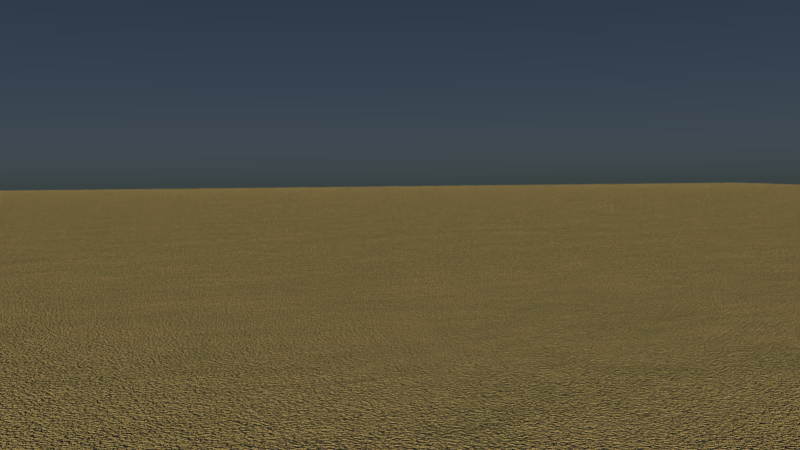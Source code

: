 # Source: sand.blend  (saved by Blender 2.71.0; exported with 4.5.12 LTS)
import bpy
from mathutils import Matrix  # noqa: F401  (used for matrix-valued properties, if any)

bpy.ops.wm.read_factory_settings(use_empty=True)
scene = bpy.context.scene
scene.name = 'Scene'

# ---- collections
col_collection_1 = bpy.data.collections.new('Collection 1'); scene.collection.children.link(col_collection_1)

# ---- materials (node trees are filled in below, after node groups)
mat_sand2 = bpy.data.materials.new('sand2')
mat_sand2.alpha_threshold = 0.0
mat_sand2.roughness = 0.5
mat_sand2.line_color = (0.0, 0.0, 0.0, 1.0)

# ---- material node trees
mat_sand2.use_nodes = True; mat_sand2.node_tree.nodes.clear()
_N = mat_sand2.node_tree.nodes; _L = mat_sand2.node_tree.links
n0 = _N.new('NodeFrame'); n0.name = 'SandBump'; n0.location = (-421, 916)
n0.label = 'SandBump'
n0.width = 1294
n1 = _N.new('NodeFrame'); n1.name = 'Sand Color'; n1.location = (-418, 1434)
n1.label = 'Sand Color'
n1.width = 625
n2 = _N.new('NodeFrame'); n2.name = 'BigWaves'; n2.location = (-431, -49)
n2.label = 'BigWaves'
n2.width = 1291
n3 = _N.new('NodeFrame'); n3.name = 'Granularity'; n3.location = (914, 243)
n3.label = 'Granularity'
n3.width = 682
n4 = _N.new('NodeFrame'); n4.name = 'TotBump'; n4.location = (1684, 963)
n4.label = 'TotBump'
n4.width = 356
n5 = _N.new('ShaderNodeTexCoord'); n5.name = 'Texture Coordinate'; n5.location = (-1385, 547)
n6 = _N.new('NodeReroute'); n6.name = 'Reroute'; n6.location = (-290, 1408)
n6.width = 16
n6.socket_idname = 'NodeSocketFloat'
n6.inputs[0].default_value = 0.0
n7 = _N.new('ShaderNodeTexWave'); n7.name = 'Wave Texture.001'; n7.location = (42, -30)
n7.bands_direction = 'DIAGONAL'
n7.rings_direction = 'SPHERICAL'
n7.inputs[1].default_value = 3.0
n7.inputs[2].default_value = 12.5
n7.inputs[3].default_value = 10.0
n7.inputs[6].default_value = 1.571
n8 = _N.new('ShaderNodeTexNoise'); n8.name = 'Noise Texture.002'; n8.location = (39, -285)
n8.inputs[3].default_value = 10.0
n8.inputs[8].default_value = 0.25
n9 = _N.new('ShaderNodeHueSaturation'); n9.name = 'Hue Saturation Value.001'; n9.location = (268, -688)
n9.inputs[2].default_value = 0.1
n10 = _N.new('ShaderNodeHueSaturation'); n10.name = 'Hue Saturation Value'; n10.location = (221, -255)
n10.inputs[2].default_value = 10.0
n11 = _N.new('ShaderNodeMix'); n11.name = 'Mix'; n11.location = (548, -162)
n11.data_type = 'RGBA'
n12 = _N.new('ShaderNodeMix'); n12.name = 'Mix.001'; n12.location = (742, -320)
n12.data_type = 'RGBA'
n13 = _N.new('ShaderNodeHueSaturation'); n13.name = 'Hue Saturation Value.002'; n13.location = (933, -295)
n13.inputs[2].default_value = 0.35
n14 = _N.new('ShaderNodeTexWave'); n14.name = 'Wave Texture'; n14.location = (30, -690)
n14.bands_direction = 'DIAGONAL'
n14.rings_direction = 'SPHERICAL'
n14.inputs[1].default_value = 25.0
n14.inputs[2].default_value = 7.5
n14.inputs[4].default_value = 5.0
n14.inputs[6].default_value = 1.571
n15 = _N.new('ShaderNodeTexNoise'); n15.name = 'Noise Texture'; n15.location = (30, -30)
n15.inputs[3].default_value = 5.0
n16 = _N.new('ShaderNodeBsdfDiffuse'); n16.name = 'Diffuse BSDF'; n16.location = (137, -207)
n16.inputs[0].default_value = (0.8, 0.659, 0.504, 1.0)
n17 = _N.new('ShaderNodeBsdfDiffuse'); n17.name = 'Diffuse BSDF.001'; n17.location = (142, -340)
n17.inputs[0].default_value = (0.521, 0.513, 0.335, 1.0)
n18 = _N.new('ShaderNodeMixShader'); n18.name = 'Mix Shader'; n18.location = (455, -150)
n19 = _N.new('ShaderNodeTexWave'); n19.name = 'Wave Texture.002'; n19.location = (507, -41)
n19.bands_direction = 'DIAGONAL'
n19.rings_direction = 'SPHERICAL'
n19.inputs[2].default_value = 12.5
n19.inputs[3].default_value = 10.0
n19.inputs[6].default_value = 1.571
n20 = _N.new('ShaderNodeValue'); n20.name = 'Value'; n20.location = (30, -186)
n20.outputs[0].default_value = 1.0
n21 = _N.new('ShaderNodeMath'); n21.name = 'Math'; n21.location = (211, -30)
n21.operation = 'MULTIPLY'
n22 = _N.new('ShaderNodeMath'); n22.name = 'Math.001'; n22.location = (210, -198)
n22.operation = 'MULTIPLY'
n22.inputs[0].default_value = 1.0
n23 = _N.new('ShaderNodeTexWave'); n23.name = 'Wave Texture.003'; n23.location = (524, -336)
n23.bands_direction = 'DIAGONAL'
n23.rings_direction = 'SPHERICAL'
n23.inputs[2].default_value = 5.0
n23.inputs[3].default_value = 5.0
n23.inputs[6].default_value = 1.571
n24 = _N.new('ShaderNodeBrightContrast'); n24.name = 'Bright/Contrast.002'; n24.location = (816, -80)
n24.inputs[2].default_value = -0.8
n25 = _N.new('ShaderNodeBrightContrast'); n25.name = 'Bright/Contrast.003'; n25.location = (818, -347)
n25.inputs[2].default_value = -0.8
n26 = _N.new('ShaderNodeMix'); n26.name = 'Mix.003'; n26.location = (1121, -183)
n26.data_type = 'RGBA'
n26.blend_type = 'DIVIDE'
n26.inputs[0].default_value = 1.0
n27 = _N.new('ShaderNodeTexNoise'); n27.name = 'Noise Texture.001'; n27.location = (41, -483)
n27.inputs[3].default_value = 10.0
n28 = _N.new('ShaderNodeBrightContrast'); n28.name = 'Bright/Contrast'; n28.location = (307, -481)
n28.inputs[1].default_value = -0.25
n28.inputs[2].default_value = 1.0
n29 = _N.new('ShaderNodeMix'); n29.name = 'Mix.002'; n29.location = (1124, -288)
n29.data_type = 'RGBA'
n29.blend_type = 'MULTIPLY'
n29.inputs[0].default_value = 0.3
n30 = _N.new('ShaderNodeMapping'); n30.name = 'Mapping'; n30.location = (-1079, 604)
n31 = _N.new('ShaderNodeTexNoise'); n31.name = 'Noise Texture.003'; n31.location = (30, -37)
n31.inputs[2].default_value = 200.0
n31.inputs[3].default_value = 1.0
n32 = _N.new('ShaderNodeBrightContrast'); n32.name = 'Bright/Contrast.001'; n32.location = (296, -34)
n32.inputs[2].default_value = 0.2
n33 = _N.new('ShaderNodeMix'); n33.name = 'Mix.004'; n33.location = (1181, 775)
n33.data_type = 'RGBA'
n33.blend_type = 'MULTIPLY'
n33.inputs[0].default_value = 0.3
n34 = _N.new('ShaderNodeMix'); n34.name = 'Mix.006'; n34.location = (1497, 830)
n34.data_type = 'RGBA'
n34.blend_type = 'MULTIPLY'
n34.inputs[0].default_value = 0.9
n35 = _N.new('ShaderNodeMix'); n35.name = 'Mix.005'; n35.location = (512, -30)
n35.data_type = 'RGBA'
n35.blend_type = 'MULTIPLY'
n35.inputs[0].default_value = 0.05
n36 = _N.new('ShaderNodeRGBToBW'); n36.name = 'RGB to BW'; n36.location = (30, -153)
n37 = _N.new('ShaderNodeMath'); n37.name = 'Math.002'; n37.location = (186, -30)
n37.operation = 'MULTIPLY'
n37.inputs[1].default_value = 1.5
n38 = _N.new('ShaderNodeOutputMaterial'); n38.name = 'Material Output'; n38.location = (2181, 1146)
n39 = _N.new('ShaderNodeDisplacement'); n39.name = 'Displacement'; n39.location = (0, 0)
n39.inputs[1].default_value = 0.0
n39.inputs[2].default_value = 0.1
n7.parent = n0
n8.parent = n0
n9.parent = n0
n10.parent = n0
n11.parent = n0
n12.parent = n0
n13.parent = n0
n14.parent = n0
n15.parent = n1
n16.parent = n1
n17.parent = n1
n18.parent = n1
n19.parent = n2
n20.parent = n2
n21.parent = n2
n22.parent = n2
n23.parent = n2
n24.parent = n2
n25.parent = n2
n26.parent = n2
n27.parent = n0
n28.parent = n0
n29.parent = n0
n31.parent = n3
n32.parent = n3
n35.parent = n3
n36.parent = n4
n37.parent = n4
_L.new(n16.outputs[0], n18.inputs[1])
_L.new(n18.outputs[0], n38.inputs[0])
_L.new(n17.outputs[0], n18.inputs[2])
_L.new(n30.outputs[0], n15.inputs[0])
_L.new(n15.outputs[0], n18.inputs[0])
_L.new(n5.outputs[3], n30.inputs[0])
_L.new(n30.outputs[0], n14.inputs[0])
_L.new(n30.outputs[0], n7.inputs[0])
_L.new(n30.outputs[0], n8.inputs[0])
_L.new(n30.outputs[0], n27.inputs[0])
_L.new(n11.outputs[2], n12.inputs[6])
_L.new(n14.outputs[0], n9.inputs[4])
_L.new(n8.outputs[1], n10.inputs[4])
_L.new(n12.outputs[2], n13.inputs[4])
_L.new(n29.outputs[2], n33.inputs[6])
_L.new(n9.outputs[0], n12.inputs[7])
_L.new(n13.outputs[0], n29.inputs[6])
_L.new(n10.outputs[0], n11.inputs[7])
_L.new(n27.outputs[1], n28.inputs[0])
_L.new(n28.outputs[0], n12.inputs[0])
_L.new(n30.outputs[0], n19.inputs[0])
_L.new(n30.outputs[0], n23.inputs[0])
_L.new(n19.outputs[0], n24.inputs[0])
_L.new(n20.outputs[0], n21.inputs[1])
_L.new(n20.outputs[0], n22.inputs[1])
_L.new(n21.outputs[0], n19.inputs[1])
_L.new(n22.outputs[0], n23.inputs[1])
_L.new(n23.outputs[0], n25.inputs[0])
_L.new(n24.outputs[0], n26.inputs[6])
_L.new(n25.outputs[0], n26.inputs[7])
_L.new(n7.outputs[0], n11.inputs[6])
_L.new(n33.outputs[2], n34.inputs[6])
_L.new(n26.outputs[2], n33.inputs[7])
_L.new(n31.outputs[1], n32.inputs[0])
_L.new(n30.outputs[0], n31.inputs[0])
_L.new(n32.outputs[0], n35.inputs[6])
_L.new(n34.outputs[2], n36.inputs[0])
_L.new(n35.outputs[2], n34.inputs[7])
_L.new(n36.outputs[0], n37.inputs[0])
_L.new(n37.outputs[0], n39.inputs[0])
_L.new(n39.outputs[0], n38.inputs[2])
n38.is_active_output = True

# ---- world
world_world = bpy.data.worlds.new('World'); scene.world = world_world
world_world.use_nodes = True; world_world.node_tree.nodes.clear()
_N = world_world.node_tree.nodes; _L = world_world.node_tree.links
n0 = _N.new('ShaderNodeOutputWorld'); n0.name = 'World Output'; n0.location = (300, 300)
n1 = _N.new('ShaderNodeTexSky'); n1.name = 'Sky Texture'; n1.location = (-362, 459)
n1.sky_type = 'HOSEK_WILKIE'
n1.sun_elevation = 1.571
n2 = _N.new('ShaderNodeBackground'); n2.name = 'Background'; n2.location = (-42, 435)
n2.inputs[1].default_value = 0.3
_L.new(n2.outputs[0], n0.inputs[0])
_L.new(n1.outputs[0], n2.inputs[0])
n0.is_active_output = True
world_world.color = (0.05088, 0.05088, 0.05088)
world_world.use_sun_shadow = False
world_world.sun_shadow_jitter_overblur = 0.0
world_world.cycles.sampling_method = 'MANUAL'
world_world.cycles.sample_map_resolution = 256

# ---- cameras
cam_camera = bpy.data.cameras.new('Camera')
cam_camera.clip_end = 100.0
cam_camera.lens = 35.0
cam_camera.sensor_width = 32.0
cam_camera.sensor_height = 18.0
cam_camera.ortho_scale = 7.314
cam_camera.dof.focus_distance = 0.0

# ---- lights
light_lamp = bpy.data.lights.new('Lamp', 'SUN')
light_lamp.color = (1.0, 0.782, 0.31)
light_lamp.transmission_factor = 0.0
light_lamp.cutoff_distance = 30.0
light_lamp.angle = 0.1993
light_lamp.energy = 2.0
light_lamp.shadow_buffer_clip_start = 1.001
light_lamp.shadow_soft_size = 0.1
light_lamp.shadow_cascade_max_distance = 1000.0
light_lamp.cycles.use_multiple_importance_sampling = False

# ---- meshes
me_plane = bpy.data.meshes.new('Plane')
me_plane.from_pydata([(-8.0, -8.0, 0.0), (8.0, -8.0, 0.0), (-8.0, 8.0, 0.0), (8.0, 8.0, 0.0), (-8.0, 0.0, 0.0), (0.0, -8.0, 0.0), (8.0, 0.0, 0.0), (0.0, 8.0, 0.0), (0.0, 0.0, 0.0), (-8.0, -4.0, 0.0), (4.0, -8.0, 0.0), (8.0, 4.0, 0.0), (-4.0, 8.0, 0.0), (-8.0, 4.0, 0.0), (-4.0, -8.0, 0.0), (8.0, -4.0, 0.0), (4.0, 8.0, 0.0), (0.0, 4.0, 0.0), (0.0, -4.0, 0.0), (-4.0, 0.0, 0.0), (4.0, 0.0, 0.0), (4.0, 4.0, 0.0), (-4.0, 4.0, 0.0), (-4.0, -4.0, 0.0), (4.0, -4.0, 0.0), (-8.0, -6.0, 0.0), (6.0, -8.0, 0.0), (8.0, 6.0, 0.0), (-6.0, 8.0, 0.0), (-8.0, 6.0, 0.0), (-6.0, -8.0, 0.0), (8.0, -6.0, 0.0), (6.0, 8.0, 0.0), (0.0, 6.0, 0.0), (0.0, -6.0, 0.0), (-6.0, 0.0, 0.0), (2.0, 0.0, 0.0), (-8.0, -2.0, 0.0), (2.0, -8.0, 0.0), (8.0, 2.0, 0.0), (-2.0, 8.0, 0.0), (-8.0, 2.0, 0.0), (-2.0, -8.0, 0.0), (8.0, -2.0, 0.0), (2.0, 8.0, 0.0), (0.0, 2.0, 0.0), (0.0, -2.0, 0.0), (-2.0, 0.0, 0.0), (6.0, 0.0, 0.0), (4.0, 6.0, 0.0), (4.0, 2.0, 0.0), (2.0, 4.0, 0.0), (6.0, 4.0, 0.0), (-4.0, 6.0, 0.0), (-4.0, 2.0, 0.0), (-6.0, 4.0, 0.0), (-2.0, 4.0, 0.0), (-4.0, -2.0, 0.0), (-4.0, -6.0, 0.0), (-6.0, -4.0, 0.0), (-2.0, -4.0, 0.0), (4.0, -2.0, 0.0), (4.0, -6.0, 0.0), (2.0, -4.0, 0.0), (6.0, -4.0, 0.0), (6.0, 6.0, 0.0), (-2.0, 6.0, 0.0), (-2.0, -2.0, 0.0), (6.0, -2.0, 0.0), (2.0, 6.0, 0.0), (2.0, 2.0, 0.0), (6.0, 2.0, 0.0), (-6.0, 6.0, 0.0), (-6.0, 2.0, 0.0), (-2.0, 2.0, 0.0), (-6.0, -2.0, 0.0), (-6.0, -6.0, 0.0), (-2.0, -6.0, 0.0), (2.0, -2.0, 0.0), (2.0, -6.0, 0.0), (6.0, -6.0, 0.0), (-8.0, -7.0, 0.0), (7.0, -8.0, 0.0), (8.0, 7.0, 0.0), (-7.0, 8.0, 0.0), (-8.0, 7.0, 0.0), (-7.0, -8.0, 0.0), (8.0, -7.0, 0.0), (7.0, 8.0, 0.0), (0.0, 7.0, 0.0), (0.0, -7.0, 0.0), (-7.0, 0.0, 0.0), (1.0, 0.0, 0.0), (-8.0, -1.0, 0.0), (1.0, -8.0, 0.0), (8.0, 1.0, 0.0), (-1.0, 8.0, 0.0), (-8.0, 1.0, 0.0), (-1.0, -8.0, 0.0), (8.0, -1.0, 0.0), (1.0, 8.0, 0.0), (0.0, 1.0, 0.0), (0.0, -1.0, 0.0), (-1.0, 0.0, 0.0), (7.0, 0.0, 0.0), (4.0, 7.0, 0.0), (4.0, 1.0, 0.0), (1.0, 4.0, 0.0), (5.0, 4.0, 0.0), (-4.0, 7.0, 0.0), (-4.0, 1.0, 0.0), (-7.0, 4.0, 0.0), (-3.0, 4.0, 0.0), (-4.0, -1.0, 0.0), (-4.0, -7.0, 0.0), (-7.0, -4.0, 0.0), (-3.0, -4.0, 0.0), (4.0, -1.0, 0.0), (4.0, -7.0, 0.0), (1.0, -4.0, 0.0), (5.0, -4.0, 0.0), (-8.0, -5.0, 0.0), (5.0, -8.0, 0.0), (8.0, 5.0, 0.0), (-5.0, 8.0, 0.0), (-8.0, 5.0, 0.0), (-5.0, -8.0, 0.0), (8.0, -5.0, 0.0), (5.0, 8.0, 0.0), (0.0, 5.0, 0.0), (0.0, -5.0, 0.0), (-5.0, 0.0, 0.0), (3.0, 0.0, 0.0), (-8.0, -3.0, 0.0), (3.0, -8.0, 0.0), (8.0, 3.0, 0.0), (-3.0, 8.0, 0.0), (-8.0, 3.0, 0.0), (-3.0, -8.0, 0.0), (8.0, -3.0, 0.0), (3.0, 8.0, 0.0), (0.0, 3.0, 0.0), (0.0, -3.0, 0.0), (-3.0, 0.0, 0.0), (5.0, 0.0, 0.0), (4.0, 5.0, 0.0), (4.0, 3.0, 0.0), (3.0, 4.0, 0.0), (7.0, 4.0, 0.0), (-4.0, 5.0, 0.0), (-4.0, 3.0, 0.0), (-5.0, 4.0, 0.0), (-1.0, 4.0, 0.0), (-4.0, -3.0, 0.0), (-4.0, -5.0, 0.0), (-5.0, -4.0, 0.0), (-1.0, -4.0, 0.0), (4.0, -3.0, 0.0), (4.0, -5.0, 0.0), (3.0, -4.0, 0.0), (7.0, -4.0, 0.0), (6.0, 7.0, 0.0), (6.0, 5.0, 0.0), (5.0, 6.0, 0.0), (7.0, 6.0, 0.0), (-2.0, 7.0, 0.0), (-2.0, 5.0, 0.0), (-3.0, 6.0, 0.0), (-1.0, 6.0, 0.0), (-2.0, -1.0, 0.0), (-2.0, -3.0, 0.0), (-3.0, -2.0, 0.0), (-1.0, -2.0, 0.0), (6.0, -1.0, 0.0), (6.0, -3.0, 0.0), (5.0, -2.0, 0.0), (7.0, -2.0, 0.0), (2.0, 7.0, 0.0), (2.0, 5.0, 0.0), (1.0, 6.0, 0.0), (3.0, 6.0, 0.0), (2.0, 3.0, 0.0), (2.0, 1.0, 0.0), (1.0, 2.0, 0.0), (3.0, 2.0, 0.0), (6.0, 3.0, 0.0), (6.0, 1.0, 0.0), (5.0, 2.0, 0.0), (7.0, 2.0, 0.0), (-6.0, 7.0, 0.0), (-6.0, 5.0, 0.0), (-7.0, 6.0, 0.0), (-5.0, 6.0, 0.0), (-6.0, 3.0, 0.0), (-6.0, 1.0, 0.0), (-7.0, 2.0, 0.0), (-5.0, 2.0, 0.0), (-2.0, 3.0, 0.0), (-2.0, 1.0, 0.0), (-3.0, 2.0, 0.0), (-1.0, 2.0, 0.0), (-6.0, -1.0, 0.0), (-6.0, -3.0, 0.0), (-7.0, -2.0, 0.0), (-5.0, -2.0, 0.0), (-6.0, -5.0, 0.0), (-6.0, -7.0, 0.0), (-7.0, -6.0, 0.0), (-5.0, -6.0, 0.0), (-2.0, -5.0, 0.0), (-2.0, -7.0, 0.0), (-3.0, -6.0, 0.0), (-1.0, -6.0, 0.0), (2.0, -1.0, 0.0), (2.0, -3.0, 0.0), (1.0, -2.0, 0.0), (3.0, -2.0, 0.0), (2.0, -5.0, 0.0), (2.0, -7.0, 0.0), (1.0, -6.0, 0.0), (3.0, -6.0, 0.0), (6.0, -5.0, 0.0), (6.0, -7.0, 0.0), (5.0, -6.0, 0.0), (7.0, -6.0, 0.0), (7.0, 7.0, 0.0), (-1.0, 7.0, 0.0), (-1.0, -1.0, 0.0), (7.0, -1.0, 0.0), (3.0, 7.0, 0.0), (3.0, 3.0, 0.0), (7.0, 3.0, 0.0), (-5.0, 7.0, 0.0), (-5.0, 3.0, 0.0), (-1.0, 3.0, 0.0), (-5.0, -1.0, 0.0), (-5.0, -5.0, 0.0), (-1.0, -5.0, 0.0), (3.0, -1.0, 0.0), (3.0, -5.0, 0.0), (7.0, -5.0, 0.0), (5.0, 7.0, 0.0), (5.0, 5.0, 0.0), (7.0, 5.0, 0.0), (-3.0, 7.0, 0.0), (-3.0, 5.0, 0.0), (-1.0, 5.0, 0.0), (-3.0, -1.0, 0.0), (-3.0, -3.0, 0.0), (-1.0, -3.0, 0.0), (5.0, -1.0, 0.0), (5.0, -3.0, 0.0), (7.0, -3.0, 0.0), (1.0, 7.0, 0.0), (1.0, 5.0, 0.0), (3.0, 5.0, 0.0), (1.0, 3.0, 0.0), (1.0, 1.0, 0.0), (3.0, 1.0, 0.0), (5.0, 3.0, 0.0), (5.0, 1.0, 0.0), (7.0, 1.0, 0.0), (-7.0, 7.0, 0.0), (-7.0, 5.0, 0.0), (-5.0, 5.0, 0.0), (-7.0, 3.0, 0.0), (-7.0, 1.0, 0.0), (-5.0, 1.0, 0.0), (-3.0, 3.0, 0.0), (-3.0, 1.0, 0.0), (-1.0, 1.0, 0.0), (-7.0, -1.0, 0.0), (-7.0, -3.0, 0.0), (-5.0, -3.0, 0.0), (-7.0, -5.0, 0.0), (-7.0, -7.0, 0.0), (-5.0, -7.0, 0.0), (-3.0, -5.0, 0.0), (-3.0, -7.0, 0.0), (-1.0, -7.0, 0.0), (1.0, -1.0, 0.0), (1.0, -3.0, 0.0), (3.0, -3.0, 0.0), (1.0, -5.0, 0.0), (1.0, -7.0, 0.0), (3.0, -7.0, 0.0), (5.0, -5.0, 0.0), (5.0, -7.0, 0.0), (7.0, -7.0, 0.0)], [], [(225, 83, 3, 88), (226, 89, 7, 96), (227, 102, 8, 103), (228, 99, 6, 104), (229, 105, 16, 140), (230, 146, 21, 147), (231, 135, 11, 148), (232, 109, 12, 124), (233, 150, 22, 151), (234, 141, 17, 152), (235, 113, 19, 131), (236, 154, 23, 155), (237, 130, 18, 156), (238, 117, 20, 132), (239, 158, 24, 159), (240, 127, 15, 160), (241, 161, 32, 128), (242, 162, 65, 163), (243, 123, 27, 164), (244, 165, 40, 136), (245, 166, 66, 167), (246, 129, 33, 168), (247, 169, 47, 143), (248, 170, 67, 171), (249, 142, 46, 172), (250, 173, 48, 144), (251, 174, 68, 175), (252, 139, 43, 176), (253, 177, 44, 100), (254, 178, 69, 179), (255, 145, 49, 180), (256, 181, 51, 107), (257, 182, 70, 183), (258, 106, 50, 184), (259, 185, 52, 108), (260, 186, 71, 187), (261, 95, 39, 188), (262, 189, 28, 84), (263, 190, 72, 191), (264, 149, 53, 192), (265, 193, 55, 111), (266, 194, 73, 195), (267, 110, 54, 196), (268, 197, 56, 112), (269, 198, 74, 199), (270, 101, 45, 200), (271, 201, 35, 91), (272, 202, 75, 203), (273, 153, 57, 204), (274, 205, 59, 115), (275, 206, 76, 207), (276, 114, 58, 208), (277, 209, 60, 116), (278, 210, 77, 211), (279, 90, 34, 212), (280, 213, 36, 92), (281, 214, 78, 215), (282, 157, 61, 216), (283, 217, 63, 119), (284, 218, 79, 219), (285, 118, 62, 220), (286, 221, 64, 120), (287, 222, 80, 223), (288, 87, 31, 224), (161, 225, 88, 32), (65, 164, 225, 161), (164, 27, 83, 225), (165, 226, 96, 40), (66, 168, 226, 165), (168, 33, 89, 226), (169, 227, 103, 47), (67, 172, 227, 169), (172, 46, 102, 227), (173, 228, 104, 48), (68, 176, 228, 173), (176, 43, 99, 228), (177, 229, 140, 44), (69, 180, 229, 177), (180, 49, 105, 229), (181, 230, 147, 51), (70, 184, 230, 181), (184, 50, 146, 230), (185, 231, 148, 52), (71, 188, 231, 185), (188, 39, 135, 231), (189, 232, 124, 28), (72, 192, 232, 189), (192, 53, 109, 232), (193, 233, 151, 55), (73, 196, 233, 193), (196, 54, 150, 233), (197, 234, 152, 56), (74, 200, 234, 197), (200, 45, 141, 234), (201, 235, 131, 35), (75, 204, 235, 201), (204, 57, 113, 235), (205, 236, 155, 59), (76, 208, 236, 205), (208, 58, 154, 236), (209, 237, 156, 60), (77, 212, 237, 209), (212, 34, 130, 237), (213, 238, 132, 36), (78, 216, 238, 213), (216, 61, 117, 238), (217, 239, 159, 63), (79, 220, 239, 217), (220, 62, 158, 239), (221, 240, 160, 64), (80, 224, 240, 221), (224, 31, 127, 240), (105, 241, 128, 16), (49, 163, 241, 105), (163, 65, 161, 241), (145, 242, 163, 49), (21, 108, 242, 145), (108, 52, 162, 242), (162, 243, 164, 65), (52, 148, 243, 162), (148, 11, 123, 243), (109, 244, 136, 12), (53, 167, 244, 109), (167, 66, 165, 244), (149, 245, 167, 53), (22, 112, 245, 149), (112, 56, 166, 245), (166, 246, 168, 66), (56, 152, 246, 166), (152, 17, 129, 246), (113, 247, 143, 19), (57, 171, 247, 113), (171, 67, 169, 247), (153, 248, 171, 57), (23, 116, 248, 153), (116, 60, 170, 248), (170, 249, 172, 67), (60, 156, 249, 170), (156, 18, 142, 249), (117, 250, 144, 20), (61, 175, 250, 117), (175, 68, 173, 250), (157, 251, 175, 61), (24, 120, 251, 157), (120, 64, 174, 251), (174, 252, 176, 68), (64, 160, 252, 174), (160, 15, 139, 252), (89, 253, 100, 7), (33, 179, 253, 89), (179, 69, 177, 253), (129, 254, 179, 33), (17, 107, 254, 129), (107, 51, 178, 254), (178, 255, 180, 69), (51, 147, 255, 178), (147, 21, 145, 255), (141, 256, 107, 17), (45, 183, 256, 141), (183, 70, 181, 256), (101, 257, 183, 45), (8, 92, 257, 101), (92, 36, 182, 257), (182, 258, 184, 70), (36, 132, 258, 182), (132, 20, 106, 258), (146, 259, 108, 21), (50, 187, 259, 146), (187, 71, 185, 259), (106, 260, 187, 50), (20, 144, 260, 106), (144, 48, 186, 260), (186, 261, 188, 71), (48, 104, 261, 186), (104, 6, 95, 261), (85, 262, 84, 2), (29, 191, 262, 85), (191, 72, 189, 262), (125, 263, 191, 29), (13, 111, 263, 125), (111, 55, 190, 263), (190, 264, 192, 72), (55, 151, 264, 190), (151, 22, 149, 264), (137, 265, 111, 13), (41, 195, 265, 137), (195, 73, 193, 265), (97, 266, 195, 41), (4, 91, 266, 97), (91, 35, 194, 266), (194, 267, 196, 73), (35, 131, 267, 194), (131, 19, 110, 267), (150, 268, 112, 22), (54, 199, 268, 150), (199, 74, 197, 268), (110, 269, 199, 54), (19, 143, 269, 110), (143, 47, 198, 269), (198, 270, 200, 74), (47, 103, 270, 198), (103, 8, 101, 270), (93, 271, 91, 4), (37, 203, 271, 93), (203, 75, 201, 271), (133, 272, 203, 37), (9, 115, 272, 133), (115, 59, 202, 272), (202, 273, 204, 75), (59, 155, 273, 202), (155, 23, 153, 273), (121, 274, 115, 9), (25, 207, 274, 121), (207, 76, 205, 274), (81, 275, 207, 25), (0, 86, 275, 81), (86, 30, 206, 275), (206, 276, 208, 76), (30, 126, 276, 206), (126, 14, 114, 276), (154, 277, 116, 23), (58, 211, 277, 154), (211, 77, 209, 277), (114, 278, 211, 58), (14, 138, 278, 114), (138, 42, 210, 278), (210, 279, 212, 77), (42, 98, 279, 210), (98, 5, 90, 279), (102, 280, 92, 8), (46, 215, 280, 102), (215, 78, 213, 280), (142, 281, 215, 46), (18, 119, 281, 142), (119, 63, 214, 281), (214, 282, 216, 78), (63, 159, 282, 214), (159, 24, 157, 282), (130, 283, 119, 18), (34, 219, 283, 130), (219, 79, 217, 283), (90, 284, 219, 34), (5, 94, 284, 90), (94, 38, 218, 284), (218, 285, 220, 79), (38, 134, 285, 218), (134, 10, 118, 285), (158, 286, 120, 24), (62, 223, 286, 158), (223, 80, 221, 286), (118, 287, 223, 62), (10, 122, 287, 118), (122, 26, 222, 287), (222, 288, 224, 80), (26, 82, 288, 222), (82, 1, 87, 288)])
me_plane.polygons.foreach_set('use_smooth', [True] * 256)
_k = {(0, 81): 1.0, (1, 82): 1.0, (3, 83): 1.0, (2, 84): 1.0, (2, 85): 1.0, (0, 86): 1.0, (1, 87): 1.0, (3, 88): 1.0, (4, 93): 1.0, (5, 94): 1.0, (6, 95): 1.0, (7, 96): 1.0, (4, 97): 1.0, (5, 98): 1.0, (6, 99): 1.0, (7, 100): 1.0, (9, 121): 1.0, (10, 122): 1.0, (11, 123): 1.0, (12, 124): 1.0, (13, 125): 1.0, (14, 126): 1.0, (15, 127): 1.0, (16, 128): 1.0, (9, 133): 1.0, (10, 134): 1.0, (11, 135): 1.0, (12, 136): 1.0, (13, 137): 1.0, (14, 138): 1.0, (15, 139): 1.0, (16, 140): 1.0, (25, 81): 1.0, (26, 82): 1.0, (27, 83): 1.0, (28, 84): 1.0, (29, 85): 1.0, (30, 86): 1.0, (31, 87): 1.0, (32, 88): 1.0, (37, 93): 1.0, (38, 94): 1.0, (39, 95): 1.0, (40, 96): 1.0, (41, 97): 1.0, (42, 98): 1.0, (43, 99): 1.0, (44, 100): 1.0, (25, 121): 1.0, (26, 122): 1.0, (27, 123): 1.0, (28, 124): 1.0, (29, 125): 1.0, (30, 126): 1.0, (31, 127): 1.0, (32, 128): 1.0, (37, 133): 1.0, (38, 134): 1.0, (39, 135): 1.0, (40, 136): 1.0, (41, 137): 1.0, (42, 138): 1.0, (43, 139): 1.0, (44, 140): 1.0}
me_plane.attributes.new('crease_edge', 'FLOAT', 'EDGE').data.foreach_set('value', [_k.get((min(e.vertices), max(e.vertices)), 0.0) for e in me_plane.edges])
_uv = me_plane.uv_layers.new(name='UVMap')
_uv.uv.foreach_set('vector', [0.9373, 0.9373, 0.9998, 0.9373, 0.9998, 0.9998, 0.9373, 0.9998, 0.4376, 0.9373, 0.5, 0.9373, 0.5, 0.9998, 0.4376, 0.9998, 0.4375, 0.4375, 0.5, 0.4375, 0.5, 0.5, 0.4375, 0.5, 0.9374, 0.4375, 0.9999, 0.4375, 0.9998, 0.5, 0.9374, 0.5, 0.6874, 0.9373, 0.7499, 0.9373, 0.7499, 0.9998, 0.6874, 0.9998, 0.6874, 0.6874, 0.7499, 0.6874, 0.7499, 0.7499, 0.6874, 0.7499, 0.9373, 0.6874, 0.9998, 0.6874, 0.9998, 0.7499, 0.9373, 0.7499, 0.1877, 0.9374, 0.2501, 0.9374, 0.2502, 0.9998, 0.1877, 0.9998, 0.1876, 0.6875, 0.2501, 0.6874, 0.2501, 0.7499, 0.1876, 0.7499, 0.4375, 0.6874, 0.5, 0.6874, 0.5, 0.7499, 0.4375, 0.7499, 0.1876, 0.4375, 0.2501, 0.4375, 0.2501, 0.5, 0.1876, 0.5, 0.1876, 0.1876, 0.2501, 0.1876, 0.2501, 0.2501, 0.1876, 0.2501, 0.4375, 0.1876, 0.5, 0.1876, 0.5, 0.2501, 0.4375, 0.2501, 0.6874, 0.4375, 0.7499, 0.4375, 0.7499, 0.5, 0.6874, 0.5, 0.6874, 0.1876, 0.7499, 0.1876, 0.7499, 0.2501, 0.6874, 0.2501, 0.9374, 0.1876, 0.9999, 0.1876, 0.9999, 0.2501, 0.9374, 0.2501, 0.8124, 0.9373, 0.8749, 0.9373, 0.8749, 0.9998, 0.8124, 0.9998, 0.8124, 0.8124, 0.8749, 0.8124, 0.8749, 0.8748, 0.8124, 0.8748, 0.9373, 0.8124, 0.9998, 0.8124, 0.9998, 0.8749, 0.9373, 0.8749, 0.3126, 0.9373, 0.3751, 0.9373, 0.3751, 0.9998, 0.3126, 0.9998, 0.3126, 0.8124, 0.3751, 0.8124, 0.3751, 0.8749, 0.3126, 0.8749, 0.4375, 0.8124, 0.5, 0.8124, 0.5, 0.8749, 0.4376, 0.8749, 0.3126, 0.4375, 0.375, 0.4375, 0.375, 0.5, 0.3126, 0.5, 0.3125, 0.3125, 0.375, 0.3125, 0.375, 0.375, 0.3126, 0.375, 0.4375, 0.3125, 0.5, 0.3125, 0.5, 0.375, 0.4375, 0.375, 0.8124, 0.4375, 0.8749, 0.4375, 0.8749, 0.5, 0.8124, 0.5, 0.8124, 0.3125, 0.8749, 0.3125, 0.8749, 0.375, 0.8124, 0.375, 0.9374, 0.3125, 0.9999, 0.3126, 0.9999, 0.375, 0.9374, 0.375, 0.5625, 0.9373, 0.625, 0.9373, 0.625, 0.9998, 0.5625, 0.9998, 0.5625, 0.8124, 0.625, 0.8124, 0.625, 0.8748, 0.5625, 0.8748, 0.6874, 0.8124, 0.7499, 0.8124, 0.7499, 0.8748, 0.6874, 0.8748, 0.5625, 0.6874, 0.625, 0.6874, 0.625, 0.7499, 0.5625, 0.7499, 0.5625, 0.5625, 0.625, 0.5625, 0.625, 0.6249, 0.5625, 0.6249, 0.6874, 0.5625, 0.7499, 0.5625, 0.7499, 0.6249, 0.6874, 0.6249, 0.8124, 0.6874, 0.8749, 0.6874, 0.8749, 0.7499, 0.8124, 0.7499, 0.8124, 0.5625, 0.8749, 0.5625, 0.8749, 0.625, 0.8124, 0.6249, 0.9374, 0.5625, 0.9998, 0.5625, 0.9998, 0.625, 0.9374, 0.625, 0.06271, 0.9374, 0.1252, 0.9374, 0.1252, 0.9999, 0.06273, 0.9999, 0.06268, 0.8124, 0.1252, 0.8124, 0.1252, 0.8749, 0.06269, 0.8749, 0.1876, 0.8124, 0.2501, 0.8124, 0.2501, 0.8749, 0.1877, 0.8749, 0.06265, 0.6875, 0.1251, 0.6875, 0.1251, 0.7499, 0.06266, 0.75, 0.06263, 0.5625, 0.1251, 0.5625, 0.1251, 0.625, 0.06264, 0.625, 0.1876, 0.5625, 0.2501, 0.5625, 0.2501, 0.625, 0.1876, 0.625, 0.3126, 0.6874, 0.3751, 0.6874, 0.3751, 0.7499, 0.3126, 0.7499, 0.3126, 0.5625, 0.375, 0.5625, 0.3751, 0.625, 0.3126, 0.625, 0.4375, 0.5625, 0.5, 0.5625, 0.5, 0.6249, 0.4375, 0.625, 0.06262, 0.4375, 0.1251, 0.4375, 0.1251, 0.5, 0.06263, 0.5, 0.06261, 0.3126, 0.1251, 0.3126, 0.1251, 0.375, 0.06261, 0.3751, 0.1876, 0.3126, 0.2501, 0.3126, 0.2501, 0.375, 0.1876, 0.375, 0.0626, 0.1876, 0.1251, 0.1876, 0.1251, 0.2501, 0.0626, 0.2501, 0.06259, 0.06263, 0.1251, 0.06262, 0.1251, 0.1251, 0.06259, 0.1251, 0.1876, 0.06262, 0.25, 0.06261, 0.25, 0.1251, 0.1876, 0.1251, 0.3125, 0.1876, 0.375, 0.1876, 0.375, 0.2501, 0.3125, 0.2501, 0.3125, 0.06261, 0.375, 0.06261, 0.375, 0.1251, 0.3125, 0.1251, 0.4375, 0.0626, 0.5, 0.0626, 0.5, 0.1251, 0.4375, 0.1251, 0.5625, 0.4375, 0.625, 0.4375, 0.625, 0.5, 0.5625, 0.5, 0.5625, 0.3125, 0.625, 0.3125, 0.625, 0.375, 0.5625, 0.375, 0.6874, 0.3125, 0.7499, 0.3125, 0.7499, 0.375, 0.6874, 0.375, 0.5625, 0.1876, 0.625, 0.1876, 0.625, 0.2501, 0.5625, 0.2501, 0.5625, 0.0626, 0.625, 0.0626, 0.625, 0.1251, 0.5625, 0.1251, 0.6874, 0.06259, 0.7499, 0.06259, 0.7499, 0.1251, 0.6874, 0.1251, 0.8124, 0.1876, 0.8749, 0.1876, 0.8749, 0.2501, 0.8124, 0.2501, 0.8124, 0.06259, 0.8749, 0.06259, 0.8749, 0.1251, 0.8124, 0.1251, 0.9374, 0.06259, 0.9999, 0.06259, 0.9999, 0.1251, 0.9374, 0.1251, 0.8749, 0.9373, 0.9373, 0.9373, 0.9373, 0.9998, 0.8749, 0.9998, 0.8749, 0.8748, 0.9373, 0.8749, 0.9373, 0.9373, 0.8749, 0.9373, 0.9373, 0.8749, 0.9998, 0.8749, 0.9998, 0.9373, 0.9373, 0.9373, 0.3751, 0.9373, 0.4376, 0.9373, 0.4376, 0.9998, 0.3751, 0.9998, 0.3751, 0.8749, 0.4376, 0.8749, 0.4376, 0.9373, 0.3751, 0.9373, 0.4376, 0.8749, 0.5, 0.8749, 0.5, 0.9373, 0.4376, 0.9373, 0.375, 0.4375, 0.4375, 0.4375, 0.4375, 0.5, 0.375, 0.5, 0.375, 0.375, 0.4375, 0.375, 0.4375, 0.4375, 0.375, 0.4375, 0.4375, 0.375, 0.5, 0.375, 0.5, 0.4375, 0.4375, 0.4375, 0.8749, 0.4375, 0.9374, 0.4375, 0.9374, 0.5, 0.8749, 0.5, 0.8749, 0.375, 0.9374, 0.375, 0.9374, 0.4375, 0.8749, 0.4375, 0.9374, 0.375, 0.9999, 0.375, 0.9999, 0.4375, 0.9374, 0.4375, 0.625, 0.9373, 0.6874, 0.9373, 0.6874, 0.9998, 0.625, 0.9998, 0.625, 0.8748, 0.6874, 0.8748, 0.6874, 0.9373, 0.625, 0.9373, 0.6874, 0.8748, 0.7499, 0.8748, 0.7499, 0.9373, 0.6874, 0.9373, 0.625, 0.6874, 0.6874, 0.6874, 0.6874, 0.7499, 0.625, 0.7499, 0.625, 0.6249, 0.6874, 0.6249, 0.6874, 0.6874, 0.625, 0.6874, 0.6874, 0.6249, 0.7499, 0.6249, 0.7499, 0.6874, 0.6874, 0.6874, 0.8749, 0.6874, 0.9373, 0.6874, 0.9373, 0.7499, 0.8749, 0.7499, 0.8749, 0.625, 0.9374, 0.625, 0.9373, 0.6874, 0.8749, 0.6874, 0.9374, 0.625, 0.9998, 0.625, 0.9998, 0.6874, 0.9373, 0.6874, 0.1252, 0.9374, 0.1877, 0.9374, 0.1877, 0.9998, 0.1252, 0.9999, 0.1252, 0.8749, 0.1877, 0.8749, 0.1877, 0.9374, 0.1252, 0.9374, 0.1877, 0.8749, 0.2501, 0.8749, 0.2501, 0.9374, 0.1877, 0.9374, 0.1251, 0.6875, 0.1876, 0.6875, 0.1876, 0.7499, 0.1251, 0.7499, 0.1251, 0.625, 0.1876, 0.625, 0.1876, 0.6875, 0.1251, 0.6875, 0.1876, 0.625, 0.2501, 0.625, 0.2501, 0.6874, 0.1876, 0.6875, 0.3751, 0.6874, 0.4375, 0.6874, 0.4375, 0.7499, 0.3751, 0.7499, 0.3751, 0.625, 0.4375, 0.625, 0.4375, 0.6874, 0.3751, 0.6874, 0.4375, 0.625, 0.5, 0.6249, 0.5, 0.6874, 0.4375, 0.6874, 0.1251, 0.4375, 0.1876, 0.4375, 0.1876, 0.5, 0.1251, 0.5, 0.1251, 0.375, 0.1876, 0.375, 0.1876, 0.4375, 0.1251, 0.4375, 0.1876, 0.375, 0.2501, 0.375, 0.2501, 0.4375, 0.1876, 0.4375, 0.1251, 0.1876, 0.1876, 0.1876, 0.1876, 0.2501, 0.1251, 0.2501, 0.1251, 0.1251, 0.1876, 0.1251, 0.1876, 0.1876, 0.1251, 0.1876, 0.1876, 0.1251, 0.25, 0.1251, 0.2501, 0.1876, 0.1876, 0.1876, 0.375, 0.1876, 0.4375, 0.1876, 0.4375, 0.2501, 0.375, 0.2501, 0.375, 0.1251, 0.4375, 0.1251, 0.4375, 0.1876, 0.375, 0.1876, 0.4375, 0.1251, 0.5, 0.1251, 0.5, 0.1876, 0.4375, 0.1876, 0.625, 0.4375, 0.6874, 0.4375, 0.6874, 0.5, 0.625, 0.5, 0.625, 0.375, 0.6874, 0.375, 0.6874, 0.4375, 0.625, 0.4375, 0.6874, 0.375, 0.7499, 0.375, 0.7499, 0.4375, 0.6874, 0.4375, 0.625, 0.1876, 0.6874, 0.1876, 0.6874, 0.2501, 0.625, 0.2501, 0.625, 0.1251, 0.6874, 0.1251, 0.6874, 0.1876, 0.625, 0.1876, 0.6874, 0.1251, 0.7499, 0.1251, 0.7499, 0.1876, 0.6874, 0.1876, 0.8749, 0.1876, 0.9374, 0.1876, 0.9374, 0.2501, 0.8749, 0.2501, 0.8749, 0.1251, 0.9374, 0.1251, 0.9374, 0.1876, 0.8749, 0.1876, 0.9374, 0.1251, 0.9999, 0.1251, 0.9999, 0.1876, 0.9374, 0.1876, 0.7499, 0.9373, 0.8124, 0.9373, 0.8124, 0.9998, 0.7499, 0.9998, 0.7499, 0.8748, 0.8124, 0.8748, 0.8124, 0.9373, 0.7499, 0.9373, 0.8124, 0.8748, 0.8749, 0.8748, 0.8749, 0.9373, 0.8124, 0.9373, 0.7499, 0.8124, 0.8124, 0.8124, 0.8124, 0.8748, 0.7499, 0.8748, 0.7499, 0.7499, 0.8124, 0.7499, 0.8124, 0.8124, 0.7499, 0.8124, 0.8124, 0.7499, 0.8749, 0.7499, 0.8749, 0.8124, 0.8124, 0.8124, 0.8749, 0.8124, 0.9373, 0.8124, 0.9373, 0.8749, 0.8749, 0.8748, 0.8749, 0.7499, 0.9373, 0.7499, 0.9373, 0.8124, 0.8749, 0.8124, 0.9373, 0.7499, 0.9998, 0.7499, 0.9998, 0.8124, 0.9373, 0.8124, 0.2501, 0.9374, 0.3126, 0.9373, 0.3126, 0.9998, 0.2502, 0.9998, 0.2501, 0.8749, 0.3126, 0.8749, 0.3126, 0.9373, 0.2501, 0.9374, 0.3126, 0.8749, 0.3751, 0.8749, 0.3751, 0.9373, 0.3126, 0.9373, 0.2501, 0.8124, 0.3126, 0.8124, 0.3126, 0.8749, 0.2501, 0.8749, 0.2501, 0.7499, 0.3126, 0.7499, 0.3126, 0.8124, 0.2501, 0.8124, 0.3126, 0.7499, 0.3751, 0.7499, 0.3751, 0.8124, 0.3126, 0.8124, 0.3751, 0.8124, 0.4375, 0.8124, 0.4376, 0.8749, 0.3751, 0.8749, 0.3751, 0.7499, 0.4375, 0.7499, 0.4375, 0.8124, 0.3751, 0.8124, 0.4375, 0.7499, 0.5, 0.7499, 0.5, 0.8124, 0.4375, 0.8124, 0.2501, 0.4375, 0.3126, 0.4375, 0.3126, 0.5, 0.2501, 0.5, 0.2501, 0.375, 0.3126, 0.375, 0.3126, 0.4375, 0.2501, 0.4375, 0.3126, 0.375, 0.375, 0.375, 0.375, 0.4375, 0.3126, 0.4375, 0.2501, 0.3126, 0.3125, 0.3125, 0.3126, 0.375, 0.2501, 0.375, 0.2501, 0.2501, 0.3125, 0.2501, 0.3125, 0.3125, 0.2501, 0.3126, 0.3125, 0.2501, 0.375, 0.2501, 0.375, 0.3125, 0.3125, 0.3125, 0.375, 0.3125, 0.4375, 0.3125, 0.4375, 0.375, 0.375, 0.375, 0.375, 0.2501, 0.4375, 0.2501, 0.4375, 0.3125, 0.375, 0.3125, 0.4375, 0.2501, 0.5, 0.2501, 0.5, 0.3125, 0.4375, 0.3125, 0.7499, 0.4375, 0.8124, 0.4375, 0.8124, 0.5, 0.7499, 0.5, 0.7499, 0.375, 0.8124, 0.375, 0.8124, 0.4375, 0.7499, 0.4375, 0.8124, 0.375, 0.8749, 0.375, 0.8749, 0.4375, 0.8124, 0.4375, 0.7499, 0.3125, 0.8124, 0.3125, 0.8124, 0.375, 0.7499, 0.375, 0.7499, 0.2501, 0.8124, 0.2501, 0.8124, 0.3125, 0.7499, 0.3125, 0.8124, 0.2501, 0.8749, 0.2501, 0.8749, 0.3125, 0.8124, 0.3125, 0.8749, 0.3125, 0.9374, 0.3125, 0.9374, 0.375, 0.8749, 0.375, 0.8749, 0.2501, 0.9374, 0.2501, 0.9374, 0.3125, 0.8749, 0.3125, 0.9374, 0.2501, 0.9999, 0.2501, 0.9999, 0.3126, 0.9374, 0.3125, 0.5, 0.9373, 0.5625, 0.9373, 0.5625, 0.9998, 0.5, 0.9998, 0.5, 0.8749, 0.5625, 0.8748, 0.5625, 0.9373, 0.5, 0.9373, 0.5625, 0.8748, 0.625, 0.8748, 0.625, 0.9373, 0.5625, 0.9373, 0.5, 0.8124, 0.5625, 0.8124, 0.5625, 0.8748, 0.5, 0.8749, 0.5, 0.7499, 0.5625, 0.7499, 0.5625, 0.8124, 0.5, 0.8124, 0.5625, 0.7499, 0.625, 0.7499, 0.625, 0.8124, 0.5625, 0.8124, 0.625, 0.8124, 0.6874, 0.8124, 0.6874, 0.8748, 0.625, 0.8748, 0.625, 0.7499, 0.6874, 0.7499, 0.6874, 0.8124, 0.625, 0.8124, 0.6874, 0.7499, 0.7499, 0.7499, 0.7499, 0.8124, 0.6874, 0.8124, 0.5, 0.6874, 0.5625, 0.6874, 0.5625, 0.7499, 0.5, 0.7499, 0.5, 0.6249, 0.5625, 0.6249, 0.5625, 0.6874, 0.5, 0.6874, 0.5625, 0.6249, 0.625, 0.6249, 0.625, 0.6874, 0.5625, 0.6874, 0.5, 0.5625, 0.5625, 0.5625, 0.5625, 0.6249, 0.5, 0.6249, 0.5, 0.5, 0.5625, 0.5, 0.5625, 0.5625, 0.5, 0.5625, 0.5625, 0.5, 0.625, 0.5, 0.625, 0.5625, 0.5625, 0.5625, 0.625, 0.5625, 0.6874, 0.5625, 0.6874, 0.6249, 0.625, 0.6249, 0.625, 0.5, 0.6874, 0.5, 0.6874, 0.5625, 0.625, 0.5625, 0.6874, 0.5, 0.7499, 0.5, 0.7499, 0.5625, 0.6874, 0.5625, 0.7499, 0.6874, 0.8124, 0.6874, 0.8124, 0.7499, 0.7499, 0.7499, 0.7499, 0.6249, 0.8124, 0.6249, 0.8124, 0.6874, 0.7499, 0.6874, 0.8124, 0.6249, 0.8749, 0.625, 0.8749, 0.6874, 0.8124, 0.6874, 0.7499, 0.5625, 0.8124, 0.5625, 0.8124, 0.6249, 0.7499, 0.6249, 0.7499, 0.5, 0.8124, 0.5, 0.8124, 0.5625, 0.7499, 0.5625, 0.8124, 0.5, 0.8749, 0.5, 0.8749, 0.5625, 0.8124, 0.5625, 0.8749, 0.5625, 0.9374, 0.5625, 0.9374, 0.625, 0.8749, 0.625, 0.8749, 0.5, 0.9374, 0.5, 0.9374, 0.5625, 0.8749, 0.5625, 0.9374, 0.5, 0.9998, 0.5, 0.9998, 0.5625, 0.9374, 0.5625, 0.00023, 0.9374, 0.06271, 0.9374, 0.06273, 0.9999, 0.0002475, 0.9999, 0.0002119, 0.8749, 0.06269, 0.8749, 0.06271, 0.9374, 0.00023, 0.9374, 0.06269, 0.8749, 0.1252, 0.8749, 0.1252, 0.9374, 0.06271, 0.9374, 0.0001945, 0.8125, 0.06268, 0.8124, 0.06269, 0.8749, 0.0002119, 0.8749, 0.0001798, 0.75, 0.06266, 0.75, 0.06268, 0.8124, 0.0001945, 0.8125, 0.06266, 0.75, 0.1251, 0.7499, 0.1252, 0.8124, 0.06268, 0.8124, 0.1252, 0.8124, 0.1876, 0.8124, 0.1877, 0.8749, 0.1252, 0.8749, 0.1251, 0.7499, 0.1876, 0.7499, 0.1876, 0.8124, 0.1252, 0.8124, 0.1876, 0.7499, 0.2501, 0.7499, 0.2501, 0.8124, 0.1876, 0.8124, 0.0001673, 0.6875, 0.06265, 0.6875, 0.06266, 0.75, 0.0001798, 0.75, 0.0001571, 0.625, 0.06264, 0.625, 0.06265, 0.6875, 0.0001673, 0.6875, 0.06264, 0.625, 0.1251, 0.625, 0.1251, 0.6875, 0.06265, 0.6875, 0.0001484, 0.5625, 0.06263, 0.5625, 0.06264, 0.625, 0.0001571, 0.625, 0.000141, 0.5, 0.06263, 0.5, 0.06263, 0.5625, 0.0001484, 0.5625, 0.06263, 0.5, 0.1251, 0.5, 0.1251, 0.5625, 0.06263, 0.5625, 0.1251, 0.5625, 0.1876, 0.5625, 0.1876, 0.625, 0.1251, 0.625, 0.1251, 0.5, 0.1876, 0.5, 0.1876, 0.5625, 0.1251, 0.5625, 0.1876, 0.5, 0.2501, 0.5, 0.2501, 0.5625, 0.1876, 0.5625, 0.2501, 0.6874, 0.3126, 0.6874, 0.3126, 0.7499, 0.2501, 0.7499, 0.2501, 0.625, 0.3126, 0.625, 0.3126, 0.6874, 0.2501, 0.6874, 0.3126, 0.625, 0.3751, 0.625, 0.3751, 0.6874, 0.3126, 0.6874, 0.2501, 0.5625, 0.3126, 0.5625, 0.3126, 0.625, 0.2501, 0.625, 0.2501, 0.5, 0.3126, 0.5, 0.3126, 0.5625, 0.2501, 0.5625, 0.3126, 0.5, 0.375, 0.5, 0.375, 0.5625, 0.3126, 0.5625, 0.375, 0.5625, 0.4375, 0.5625, 0.4375, 0.625, 0.3751, 0.625, 0.375, 0.5, 0.4375, 0.5, 0.4375, 0.5625, 0.375, 0.5625, 0.4375, 0.5, 0.5, 0.5, 0.5, 0.5625, 0.4375, 0.5625, 0.0001345, 0.4375, 0.06262, 0.4375, 0.06263, 0.5, 0.000141, 0.5, 0.0001286, 0.3751, 0.06261, 0.3751, 0.06262, 0.4375, 0.0001345, 0.4375, 0.06261, 0.3751, 0.1251, 0.375, 0.1251, 0.4375, 0.06262, 0.4375, 0.0001231, 0.3126, 0.06261, 0.3126, 0.06261, 0.3751, 0.0001286, 0.3751, 0.000118, 0.2501, 0.0626, 0.2501, 0.06261, 0.3126, 0.0001231, 0.3126, 0.0626, 0.2501, 0.1251, 0.2501, 0.1251, 0.3126, 0.06261, 0.3126, 0.1251, 0.3126, 0.1876, 0.3126, 0.1876, 0.375, 0.1251, 0.375, 0.1251, 0.2501, 0.1876, 0.2501, 0.1876, 0.3126, 0.1251, 0.3126, 0.1876, 0.2501, 0.2501, 0.2501, 0.2501, 0.3126, 0.1876, 0.3126, 0.0001131, 0.1876, 0.0626, 0.1876, 0.0626, 0.2501, 0.000118, 0.2501, 0.0001087, 0.1251, 0.06259, 0.1251, 0.0626, 0.1876, 0.0001131, 0.1876, 0.06259, 0.1251, 0.1251, 0.1251, 0.1251, 0.1876, 0.0626, 0.1876, 0.0001044, 0.06263, 0.06259, 0.06263, 0.06259, 0.1251, 0.0001087, 0.1251, 9.998e-05, 0.000146, 0.06259, 0.0001416, 0.06259, 0.06263, 0.0001044, 0.06263, 0.06259, 0.0001416, 0.1251, 0.0001373, 0.1251, 0.06262, 0.06259, 0.06263, 0.1251, 0.06262, 0.1876, 0.06262, 0.1876, 0.1251, 0.1251, 0.1251, 0.1251, 0.0001373, 0.1876, 0.000133, 0.1876, 0.06262, 0.1251, 0.06262, 0.1876, 0.000133, 0.25, 0.0001293, 0.25, 0.06261, 0.1876, 0.06262, 0.2501, 0.1876, 0.3125, 0.1876, 0.3125, 0.2501, 0.2501, 0.2501, 0.25, 0.1251, 0.3125, 0.1251, 0.3125, 0.1876, 0.2501, 0.1876, 0.3125, 0.1251, 0.375, 0.1251, 0.375, 0.1876, 0.3125, 0.1876, 0.25, 0.06261, 0.3125, 0.06261, 0.3125, 0.1251, 0.25, 0.1251, 0.25, 0.0001293, 0.3125, 0.0001257, 0.3125, 0.06261, 0.25, 0.06261, 0.3125, 0.0001257, 0.375, 0.0001224, 0.375, 0.06261, 0.3125, 0.06261, 0.375, 0.06261, 0.4375, 0.0626, 0.4375, 0.1251, 0.375, 0.1251, 0.375, 0.0001224, 0.4375, 0.000119, 0.4375, 0.0626, 0.375, 0.06261, 0.4375, 0.000119, 0.5, 0.0001158, 0.5, 0.0626, 0.4375, 0.0626, 0.5, 0.4375, 0.5625, 0.4375, 0.5625, 0.5, 0.5, 0.5, 0.5, 0.375, 0.5625, 0.375, 0.5625, 0.4375, 0.5, 0.4375, 0.5625, 0.375, 0.625, 0.375, 0.625, 0.4375, 0.5625, 0.4375, 0.5, 0.3125, 0.5625, 0.3125, 0.5625, 0.375, 0.5, 0.375, 0.5, 0.2501, 0.5625, 0.2501, 0.5625, 0.3125, 0.5, 0.3125, 0.5625, 0.2501, 0.625, 0.2501, 0.625, 0.3125, 0.5625, 0.3125, 0.625, 0.3125, 0.6874, 0.3125, 0.6874, 0.375, 0.625, 0.375, 0.625, 0.2501, 0.6874, 0.2501, 0.6874, 0.3125, 0.625, 0.3125, 0.6874, 0.2501, 0.7499, 0.2501, 0.7499, 0.3125, 0.6874, 0.3125, 0.5, 0.1876, 0.5625, 0.1876, 0.5625, 0.2501, 0.5, 0.2501, 0.5, 0.1251, 0.5625, 0.1251, 0.5625, 0.1876, 0.5, 0.1876, 0.5625, 0.1251, 0.625, 0.1251, 0.625, 0.1876, 0.5625, 0.1876, 0.5, 0.0626, 0.5625, 0.0626, 0.5625, 0.1251, 0.5, 0.1251, 0.5, 0.0001158, 0.5625, 0.0001127, 0.5625, 0.0626, 0.5, 0.0626, 0.5625, 0.0001127, 0.625, 0.0001098, 0.625, 0.0626, 0.5625, 0.0626, 0.625, 0.0626, 0.6874, 0.06259, 0.6874, 0.1251, 0.625, 0.1251, 0.625, 0.0001098, 0.6874, 0.0001071, 0.6874, 0.06259, 0.625, 0.0626, 0.6874, 0.0001071, 0.7499, 0.0001046, 0.7499, 0.06259, 0.6874, 0.06259, 0.7499, 0.1876, 0.8124, 0.1876, 0.8124, 0.2501, 0.7499, 0.2501, 0.7499, 0.1251, 0.8124, 0.1251, 0.8124, 0.1876, 0.7499, 0.1876, 0.8124, 0.1251, 0.8749, 0.1251, 0.8749, 0.1876, 0.8124, 0.1876, 0.7499, 0.06259, 0.8124, 0.06259, 0.8124, 0.1251, 0.7499, 0.1251, 0.7499, 0.0001046, 0.8124, 0.0001025, 0.8124, 0.06259, 0.7499, 0.06259, 0.8124, 0.0001025, 0.8749, 0.0001008, 0.8749, 0.06259, 0.8124, 0.06259, 0.8749, 0.06259, 0.9374, 0.06259, 0.9374, 0.1251, 0.8749, 0.1251, 0.8749, 0.0001008, 0.9374, 9.998e-05, 0.9374, 0.06259, 0.8749, 0.06259, 0.9374, 9.998e-05, 0.9999, 9.998e-05, 0.9999, 0.06259, 0.9374, 0.06259])
me_plane.materials.append(mat_sand2)
me_plane.use_remesh_preserve_volume = False
me_plane.use_remesh_preserve_attributes = False
me_plane.use_mirror_vertex_groups = False
me_plane.update()

# ---- objects
ob_plane = bpy.data.objects.new('Plane', me_plane)
ob_lamp = bpy.data.objects.new('Lamp', light_lamp)
ob_camera = bpy.data.objects.new('Camera', cam_camera)

# ---- transforms, parenting, visibility, modifiers, constraints
ob_plane.location = (0.0, 0.0, 0.0)
ob_plane.lineart.crease_threshold = 0.0
_vg = ob_plane.vertex_groups.new(name='Verts')
_vg.add([0, 1, 2, 3, 4, 5, 6, 7, 8, 9, 10, 11, 12, 13, 14, 15, 16, 17, 18, 19, 20, 21, 22, 23, 24, 25, 26, 27, 28, 29, 30, 31, 32, 33, 34, 35, 36, 37, 38, 39, 40, 41, 42, 43, 44, 45, 46, 47, 48, 49, 50, 51, 52, 53, 54, 55, 56, 57, 58, 59, 60, 61, 62, 63, 64, 65, 66, 67, 68, 69, 70, 71, 72, 73, 74, 75, 76, 77, 78, 79, 80, 81, 82, 83, 84, 85, 86, 87, 88, 89, 90, 91, 92, 93, 94, 95, 96, 97, 98, 99, 100, 101, 102, 103, 104, 105, 106, 107, 108, 109, 110, 111, 112, 113, 114, 115, 116, 117, 118, 119, 120, 121, 122, 123, 124, 125, 126, 127, 128, 129, 130, 131, 132, 133, 134, 135, 136, 137, 138, 139, 140, 141, 142, 143, 144, 145, 146, 147, 148, 149, 150, 151, 152, 153, 154, 155, 156, 157, 158, 159, 160, 161, 162, 163, 164, 165, 166, 167, 168, 169, 170, 171, 172, 173, 174, 175, 176, 177, 178, 179, 180, 181, 182, 183, 184, 185, 186, 187, 188, 189, 190, 191, 192, 193, 194, 195, 196, 197, 198, 199, 200, 201, 202, 203, 204, 205, 206, 207, 208, 209, 210, 211, 212, 213, 214, 215, 216, 217, 218, 219, 220, 221, 222, 223, 224, 225, 226, 227, 228, 229, 230, 231, 232, 233, 234, 235, 236, 237, 238, 239, 240, 241, 242, 243, 244, 245, 246, 247, 248, 249, 250, 251, 252, 253, 254, 255, 256, 257, 258, 259, 260, 261, 262, 263, 264, 265, 266, 267, 268, 269, 270, 271, 272, 273, 274, 275, 276, 277, 278, 279, 280, 281, 282, 283, 284, 285, 286, 287, 288], 1.0, 'REPLACE')
_m = ob_plane.modifiers.new('Subsurf', 'SUBSURF')
_m.uv_smooth = 'PRESERVE_CORNERS'
_m.levels = 2
_m.render_levels = 5
_m.show_only_control_edges = False
_m = ob_plane.modifiers.new('Displace', 'DISPLACE')
_m.vertex_group = 'Verts'
_m.texture_coords = 'UV'
_m.uv_layer = 'UVMap'
_m = ob_plane.modifiers.new('Array', 'ARRAY')
_m.count = 4
_m.constant_offset_displace = (1.0, 1.0, 0.0)
_m = ob_plane.modifiers.new('Array.001', 'ARRAY')
_m.count = 4
_m.constant_offset_displace = (0.0, 0.0, 0.0)
_m.relative_offset_displace = (0.0, 1.0, 0.0)
ob_lamp.location = (14.65, 1.5, 6.137)
ob_lamp.rotation_euler = (1.115, -0.02484, 1.686)
ob_lamp.lock_rotations_4d = False
ob_lamp.empty_display_type = 'ARROWS'
ob_lamp.color = (0.0, 0.0, 0.0, 0.0)
ob_lamp.lineart.crease_threshold = 0.0
ob_camera.location = (-5.928, -1.235, 0.7928)
ob_camera.rotation_euler = (1.522, 0.01217, -1.315)
ob_camera.scale = (1.0, 1.0, 1.0)
ob_camera.lock_rotations_4d = False
ob_camera.empty_display_type = 'ARROWS'
ob_camera.color = (0.0, 0.0, 0.0, 0.0)
ob_camera.display_type = 'WIRE'
ob_camera.lineart.crease_threshold = 0.0

# ---- collection membership
col_collection_1.objects.link(ob_plane)
col_collection_1.objects.link(ob_lamp)
col_collection_1.objects.link(ob_camera)

# ---- scene / render settings (as saved in the file)
scene.camera = ob_camera
scene.frame_start = 1; scene.frame_end = 250; scene.frame_set(1)
scene.render.engine = 'CYCLES'
scene.render.resolution_percentage = 50
scene.render.dither_intensity = 0.0
scene.cycles.use_denoising = False
scene.cycles.samples = 10
scene.cycles.sampling_pattern = 'TABULATED_SOBOL'
scene.cycles.light_sampling_threshold = 0.0
scene.cycles.use_adaptive_sampling = False
scene.cycles.use_light_tree = False
scene.cycles.blur_glossy = 0.0
scene.cycles.volume_bounces = 1
scene.cycles.pixel_filter_type = 'GAUSSIAN'
scene.cycles.sample_clamp_indirect = 0.0
scene.view_settings.view_transform = 'Standard'
bpy.context.view_layer.update()

